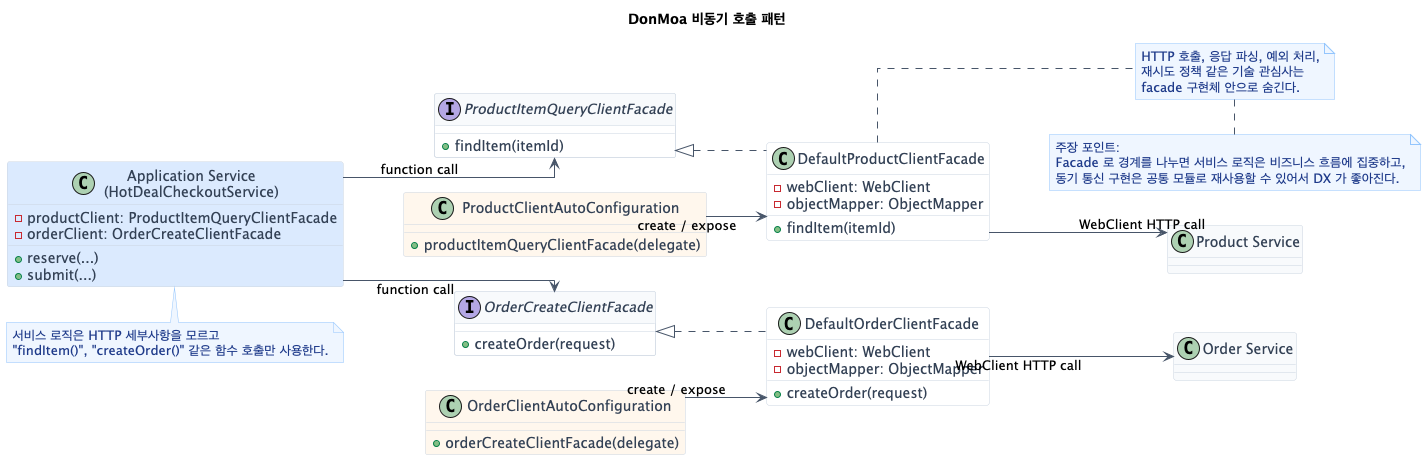

The diagram above was rendered by PlantUML. Its source (embedded in the PNG):
@startuml
title DonMoa 비동기 호출 패턴

skinparam backgroundColor #FFFFFF
skinparam shadowing false
skinparam linetype ortho
skinparam packageStyle rectangle
skinparam defaultFontName Pretendard
skinparam defaultTextAlignment left

skinparam class {
  BackgroundColor #FFFFFF
  BorderColor #CBD5E1
  ArrowColor #475569
  FontColor #0F172A
  AttributeFontColor #334155
  HeaderBackgroundColor #F8FAFC
}

skinparam note {
  BackgroundColor #EFF6FF
  BorderColor #93C5FD
  FontColor #1E3A8A
}

left to right direction

class "Application Service\n(HotDealCheckoutService)" as Service #DBEAFE {
  - productClient: ProductItemQueryClientFacade
  - orderClient: OrderCreateClientFacade
  + reserve(...)
  + submit(...)
}

interface "ProductItemQueryClientFacade" as ProductQuery {
  + findItem(itemId)
}

interface "OrderCreateClientFacade" as OrderCreate {
  + createOrder(request)
}

class "DefaultProductClientFacade" as DefaultProduct #FFFFFF {
  - webClient: WebClient
  - objectMapper: ObjectMapper
  + findItem(itemId)
}

class "DefaultOrderClientFacade" as DefaultOrder #FFFFFF {
  - webClient: WebClient
  - objectMapper: ObjectMapper
  + createOrder(request)
}

class "ProductClientAutoConfiguration" as ProductConfig #FFF7ED {
  + productItemQueryClientFacade(delegate)
}

class "OrderClientAutoConfiguration" as OrderConfig #FFF7ED {
  + orderCreateClientFacade(delegate)
}

class "Product Service" as ProductService #F8FAFC
class "Order Service" as OrderService #F8FAFC

Service --> ProductQuery : function call
Service --> OrderCreate : function call

ProductQuery <|.. DefaultProduct
OrderCreate <|.. DefaultOrder

ProductConfig --> DefaultProduct : create / expose
OrderConfig --> DefaultOrder : create / expose

DefaultProduct --> ProductService : WebClient HTTP call
DefaultOrder --> OrderService : WebClient HTTP call

note bottom of Service
서비스 로직은 HTTP 세부사항을 모르고
"findItem()", "createOrder()" 같은 함수 호출만 사용한다.
end note

note right of DefaultProduct
HTTP 호출, 응답 파싱, 예외 처리,
재시도 정책 같은 기술 관심사는
facade 구현체 안으로 숨긴다.
end note

note bottom
주장 포인트:
Facade 로 경계를 나누면 서비스 로직은 비즈니스 흐름에 집중하고,
동기 통신 구현은 공통 모듈로 재사용할 수 있어서 DX 가 좋아진다.
end note

@enduml